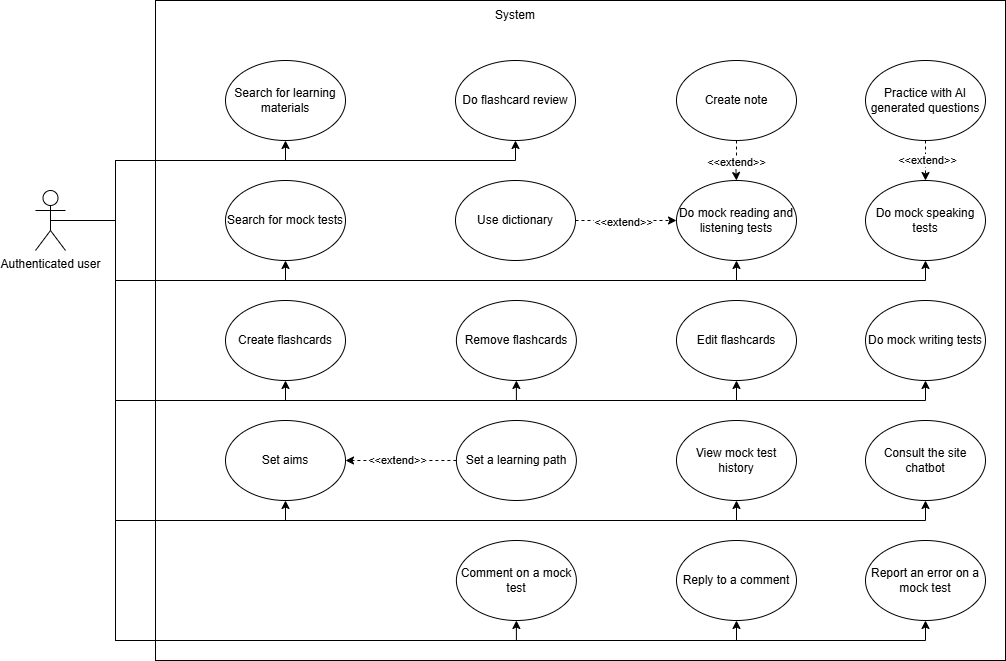

The diagram above was exported from draw.io. Its source (the exported page's mxGraphModel, read from the mxfile embedded in the PNG):
<mxGraphModel dx="1042" dy="527" grid="1" gridSize="10" guides="1" tooltips="1" connect="1" arrows="1" fold="1" page="1" pageScale="1" pageWidth="827" pageHeight="1169" math="0" shadow="0">
  <root>
    <mxCell id="0" />
    <mxCell id="1" parent="0" />
    <mxCell id="zp4D97MAHe4XEa4EJK-F-1" parent="1" style="rounded=0;whiteSpace=wrap;html=1;" value="" vertex="1">
      <mxGeometry height="660" width="850" x="600" y="160" as="geometry" />
    </mxCell>
    <mxCell id="zp4D97MAHe4XEa4EJK-F-21" edge="1" parent="1" source="zp4D97MAHe4XEa4EJK-F-4" style="edgeStyle=orthogonalEdgeStyle;rounded=0;orthogonalLoop=1;jettySize=auto;html=1;exitX=0.5;exitY=0.5;exitDx=0;exitDy=0;exitPerimeter=0;entryX=0.5;entryY=1;entryDx=0;entryDy=0;" target="zp4D97MAHe4XEa4EJK-F-7">
      <mxGeometry relative="1" as="geometry">
        <Array as="points">
          <mxPoint x="560" y="380" />
          <mxPoint x="560" y="440" />
          <mxPoint x="1181" y="440" />
        </Array>
        <mxPoint x="670" y="380" as="targetPoint" />
      </mxGeometry>
    </mxCell>
    <mxCell id="zp4D97MAHe4XEa4EJK-F-28" edge="1" parent="1" source="zp4D97MAHe4XEa4EJK-F-4" style="edgeStyle=orthogonalEdgeStyle;rounded=0;orthogonalLoop=1;jettySize=auto;html=1;exitX=0.5;exitY=0.5;exitDx=0;exitDy=0;exitPerimeter=0;entryX=0.5;entryY=1;entryDx=0;entryDy=0;" target="zp4D97MAHe4XEa4EJK-F-27">
      <mxGeometry relative="1" as="geometry">
        <Array as="points">
          <mxPoint x="560" y="380" />
          <mxPoint x="560" y="800" />
          <mxPoint x="1370" y="800" />
        </Array>
      </mxGeometry>
    </mxCell>
    <mxCell id="zp4D97MAHe4XEa4EJK-F-29" edge="1" parent="1" source="zp4D97MAHe4XEa4EJK-F-4" style="edgeStyle=orthogonalEdgeStyle;rounded=0;orthogonalLoop=1;jettySize=auto;html=1;exitX=0.5;exitY=0.5;exitDx=0;exitDy=0;exitPerimeter=0;entryX=0.5;entryY=1;entryDx=0;entryDy=0;" target="zp4D97MAHe4XEa4EJK-F-6">
      <mxGeometry relative="1" as="geometry">
        <Array as="points">
          <mxPoint x="560" y="380" />
          <mxPoint x="560" y="560" />
          <mxPoint x="730" y="560" />
        </Array>
      </mxGeometry>
    </mxCell>
    <mxCell id="zp4D97MAHe4XEa4EJK-F-30" edge="1" parent="1" source="zp4D97MAHe4XEa4EJK-F-4" style="edgeStyle=orthogonalEdgeStyle;rounded=0;orthogonalLoop=1;jettySize=auto;html=1;exitX=0.5;exitY=0.5;exitDx=0;exitDy=0;exitPerimeter=0;entryX=0.5;entryY=1;entryDx=0;entryDy=0;" target="zp4D97MAHe4XEa4EJK-F-18">
      <mxGeometry relative="1" as="geometry">
        <Array as="points">
          <mxPoint x="560" y="380" />
          <mxPoint x="560" y="560" />
          <mxPoint x="961" y="560" />
        </Array>
      </mxGeometry>
    </mxCell>
    <mxCell id="zp4D97MAHe4XEa4EJK-F-31" edge="1" parent="1" source="zp4D97MAHe4XEa4EJK-F-4" style="edgeStyle=orthogonalEdgeStyle;rounded=0;orthogonalLoop=1;jettySize=auto;html=1;exitX=0.5;exitY=0.5;exitDx=0;exitDy=0;exitPerimeter=0;entryX=0.5;entryY=1;entryDx=0;entryDy=0;" target="zp4D97MAHe4XEa4EJK-F-8">
      <mxGeometry relative="1" as="geometry">
        <Array as="points">
          <mxPoint x="560" y="380" />
          <mxPoint x="560" y="560" />
          <mxPoint x="1181" y="560" />
        </Array>
      </mxGeometry>
    </mxCell>
    <mxCell id="zp4D97MAHe4XEa4EJK-F-39" edge="1" parent="1" source="zp4D97MAHe4XEa4EJK-F-4" style="edgeStyle=orthogonalEdgeStyle;rounded=0;orthogonalLoop=1;jettySize=auto;html=1;exitX=0.5;exitY=0.5;exitDx=0;exitDy=0;exitPerimeter=0;entryX=0.5;entryY=1;entryDx=0;entryDy=0;" target="zp4D97MAHe4XEa4EJK-F-37">
      <mxGeometry relative="1" as="geometry">
        <Array as="points">
          <mxPoint x="560" y="380" />
          <mxPoint x="560" y="680" />
          <mxPoint x="730" y="680" />
        </Array>
      </mxGeometry>
    </mxCell>
    <mxCell id="zp4D97MAHe4XEa4EJK-F-44" edge="1" parent="1" source="zp4D97MAHe4XEa4EJK-F-4" style="edgeStyle=orthogonalEdgeStyle;rounded=0;orthogonalLoop=1;jettySize=auto;html=1;exitX=0.5;exitY=0.5;exitDx=0;exitDy=0;exitPerimeter=0;entryX=0.5;entryY=1;entryDx=0;entryDy=0;" target="zp4D97MAHe4XEa4EJK-F-43">
      <mxGeometry relative="1" as="geometry">
        <Array as="points">
          <mxPoint x="560" y="380" />
          <mxPoint x="560" y="800" />
          <mxPoint x="961" y="800" />
        </Array>
      </mxGeometry>
    </mxCell>
    <mxCell id="zp4D97MAHe4XEa4EJK-F-49" edge="1" parent="1" source="zp4D97MAHe4XEa4EJK-F-4" style="edgeStyle=orthogonalEdgeStyle;rounded=0;orthogonalLoop=1;jettySize=auto;html=1;exitX=0.5;exitY=0.5;exitDx=0;exitDy=0;exitPerimeter=0;entryX=0.5;entryY=1;entryDx=0;entryDy=0;" target="zp4D97MAHe4XEa4EJK-F-48">
      <mxGeometry relative="1" as="geometry">
        <Array as="points">
          <mxPoint x="560" y="380" />
          <mxPoint x="560" y="440" />
          <mxPoint x="730" y="440" />
        </Array>
      </mxGeometry>
    </mxCell>
    <mxCell id="zp4D97MAHe4XEa4EJK-F-51" edge="1" parent="1" source="zp4D97MAHe4XEa4EJK-F-4" style="edgeStyle=orthogonalEdgeStyle;rounded=0;orthogonalLoop=1;jettySize=auto;html=1;exitX=0.5;exitY=0.5;exitDx=0;exitDy=0;exitPerimeter=0;entryX=0.5;entryY=1;entryDx=0;entryDy=0;" target="zp4D97MAHe4XEa4EJK-F-45">
      <mxGeometry relative="1" as="geometry">
        <Array as="points">
          <mxPoint x="560" y="380" />
          <mxPoint x="560" y="800" />
          <mxPoint x="1181" y="800" />
        </Array>
      </mxGeometry>
    </mxCell>
    <mxCell id="zp4D97MAHe4XEa4EJK-F-52" edge="1" parent="1" source="zp4D97MAHe4XEa4EJK-F-4" style="edgeStyle=orthogonalEdgeStyle;rounded=0;orthogonalLoop=1;jettySize=auto;html=1;exitX=0.5;exitY=0.5;exitDx=0;exitDy=0;exitPerimeter=0;entryX=0.5;entryY=1;entryDx=0;entryDy=0;" target="zp4D97MAHe4XEa4EJK-F-50">
      <mxGeometry relative="1" as="geometry">
        <Array as="points">
          <mxPoint x="560" y="380" />
          <mxPoint x="560" y="320" />
          <mxPoint x="730" y="320" />
        </Array>
      </mxGeometry>
    </mxCell>
    <mxCell id="zp4D97MAHe4XEa4EJK-F-57" edge="1" parent="1" source="zp4D97MAHe4XEa4EJK-F-4" style="edgeStyle=orthogonalEdgeStyle;rounded=0;orthogonalLoop=1;jettySize=auto;html=1;exitX=0.5;exitY=0.5;exitDx=0;exitDy=0;exitPerimeter=0;entryX=0.5;entryY=1;entryDx=0;entryDy=0;" target="zp4D97MAHe4XEa4EJK-F-55">
      <mxGeometry relative="1" as="geometry">
        <Array as="points">
          <mxPoint x="560" y="380" />
          <mxPoint x="560" y="680" />
          <mxPoint x="1181" y="680" />
        </Array>
      </mxGeometry>
    </mxCell>
    <mxCell id="oZuUEq5c6rhQW1gk2PWX-2" edge="1" parent="1" source="zp4D97MAHe4XEa4EJK-F-4" style="edgeStyle=orthogonalEdgeStyle;rounded=0;orthogonalLoop=1;jettySize=auto;html=1;exitX=0.5;exitY=0.5;exitDx=0;exitDy=0;exitPerimeter=0;entryX=0.5;entryY=1;entryDx=0;entryDy=0;" target="zp4D97MAHe4XEa4EJK-F-32">
      <mxGeometry relative="1" as="geometry">
        <Array as="points">
          <mxPoint x="560" y="380" />
          <mxPoint x="560" y="320" />
          <mxPoint x="960" y="320" />
        </Array>
      </mxGeometry>
    </mxCell>
    <mxCell id="ZJ4Z7wQNKr2FWlzd0cJ3-2" edge="1" parent="1" source="zp4D97MAHe4XEa4EJK-F-4" style="edgeStyle=orthogonalEdgeStyle;rounded=0;orthogonalLoop=1;jettySize=auto;html=1;exitX=0.5;exitY=0.5;exitDx=0;exitDy=0;exitPerimeter=0;entryX=0.5;entryY=1;entryDx=0;entryDy=0;" target="ZJ4Z7wQNKr2FWlzd0cJ3-1">
      <mxGeometry relative="1" as="geometry">
        <Array as="points">
          <mxPoint x="560" y="380" />
          <mxPoint x="560" y="440" />
          <mxPoint x="1370" y="440" />
        </Array>
      </mxGeometry>
    </mxCell>
    <mxCell id="ZJ4Z7wQNKr2FWlzd0cJ3-8" edge="1" parent="1" source="zp4D97MAHe4XEa4EJK-F-4" style="edgeStyle=orthogonalEdgeStyle;rounded=0;orthogonalLoop=1;jettySize=auto;html=1;exitX=0.5;exitY=0.5;exitDx=0;exitDy=0;exitPerimeter=0;entryX=0.5;entryY=1;entryDx=0;entryDy=0;" target="zp4D97MAHe4XEa4EJK-F-53">
      <mxGeometry relative="1" as="geometry">
        <Array as="points">
          <mxPoint x="560" y="380" />
          <mxPoint x="560" y="680" />
          <mxPoint x="1370" y="680" />
        </Array>
      </mxGeometry>
    </mxCell>
    <mxCell id="X8EVVLg3avFNvFNjy5_L-3" edge="1" parent="1" source="zp4D97MAHe4XEa4EJK-F-4" style="edgeStyle=orthogonalEdgeStyle;rounded=0;orthogonalLoop=1;jettySize=auto;html=1;exitX=0.5;exitY=0.5;exitDx=0;exitDy=0;exitPerimeter=0;entryX=0.5;entryY=1;entryDx=0;entryDy=0;" target="X8EVVLg3avFNvFNjy5_L-1">
      <mxGeometry relative="1" as="geometry">
        <Array as="points">
          <mxPoint x="560" y="380" />
          <mxPoint x="560" y="560" />
          <mxPoint x="1370" y="560" />
        </Array>
      </mxGeometry>
    </mxCell>
    <mxCell id="zp4D97MAHe4XEa4EJK-F-4" parent="1" style="shape=umlActor;verticalLabelPosition=bottom;verticalAlign=top;html=1;outlineConnect=0;" value="Authenticated user" vertex="1">
      <mxGeometry height="60" width="30" x="480" y="350" as="geometry" />
    </mxCell>
    <mxCell id="zp4D97MAHe4XEa4EJK-F-5" parent="1" style="text;html=1;whiteSpace=wrap;strokeColor=none;fillColor=none;align=center;verticalAlign=middle;rounded=0;" value="System" vertex="1">
      <mxGeometry height="30" width="60" x="930" y="160" as="geometry" />
    </mxCell>
    <mxCell id="zp4D97MAHe4XEa4EJK-F-6" parent="1" style="ellipse;whiteSpace=wrap;html=1;" value="Create flashcards" vertex="1">
      <mxGeometry height="80" width="120" x="670" y="460" as="geometry" />
    </mxCell>
    <mxCell id="zp4D97MAHe4XEa4EJK-F-7" parent="1" style="ellipse;whiteSpace=wrap;html=1;" value="Do mock reading and listening tests" vertex="1">
      <mxGeometry height="80" width="120" x="1121" y="340" as="geometry" />
    </mxCell>
    <mxCell id="zp4D97MAHe4XEa4EJK-F-8" parent="1" style="ellipse;whiteSpace=wrap;html=1;" value="Edit flashcards" vertex="1">
      <mxGeometry height="80" width="120" x="1121" y="460" as="geometry" />
    </mxCell>
    <mxCell id="zp4D97MAHe4XEa4EJK-F-16" edge="1" parent="1" source="zp4D97MAHe4XEa4EJK-F-12" style="edgeStyle=orthogonalEdgeStyle;rounded=0;orthogonalLoop=1;jettySize=auto;html=1;exitX=1;exitY=0.5;exitDx=0;exitDy=0;entryX=0;entryY=0.5;entryDx=0;entryDy=0;dashed=1;" target="zp4D97MAHe4XEa4EJK-F-7">
      <mxGeometry relative="1" as="geometry" />
    </mxCell>
    <mxCell id="zp4D97MAHe4XEa4EJK-F-17" connectable="0" parent="zp4D97MAHe4XEa4EJK-F-16" style="edgeLabel;html=1;align=center;verticalAlign=middle;resizable=0;points=[];" value="&amp;lt;&amp;lt;extend&amp;gt;&amp;gt;" vertex="1">
      <mxGeometry relative="1" x="-0.0662" y="-1" as="geometry">
        <mxPoint as="offset" />
      </mxGeometry>
    </mxCell>
    <mxCell id="zp4D97MAHe4XEa4EJK-F-12" parent="1" style="ellipse;whiteSpace=wrap;html=1;" value="Use dictionary" vertex="1">
      <mxGeometry height="80" width="120" x="900" y="340" as="geometry" />
    </mxCell>
    <mxCell id="zp4D97MAHe4XEa4EJK-F-18" parent="1" style="ellipse;whiteSpace=wrap;html=1;" value="Remove flashcards" vertex="1">
      <mxGeometry height="80" width="120" x="900.9" y="460" as="geometry" />
    </mxCell>
    <mxCell id="zp4D97MAHe4XEa4EJK-F-27" parent="1" style="ellipse;whiteSpace=wrap;html=1;" value="Report an error on a mock test" vertex="1">
      <mxGeometry height="80" width="120" x="1310" y="700" as="geometry" />
    </mxCell>
    <mxCell id="zp4D97MAHe4XEa4EJK-F-32" parent="1" style="ellipse;whiteSpace=wrap;html=1;" value="Do flashcard review" vertex="1">
      <mxGeometry height="80" width="120" x="900" y="220" as="geometry" />
    </mxCell>
    <mxCell id="zp4D97MAHe4XEa4EJK-F-37" parent="1" style="ellipse;whiteSpace=wrap;html=1;" value="Set aims" vertex="1">
      <mxGeometry height="80" width="120" x="670" y="580" as="geometry" />
    </mxCell>
    <mxCell id="zp4D97MAHe4XEa4EJK-F-41" edge="1" parent="1" source="zp4D97MAHe4XEa4EJK-F-40" style="edgeStyle=orthogonalEdgeStyle;rounded=0;orthogonalLoop=1;jettySize=auto;html=1;exitX=0;exitY=0.5;exitDx=0;exitDy=0;entryX=1;entryY=0.5;entryDx=0;entryDy=0;dashed=1;" target="zp4D97MAHe4XEa4EJK-F-37">
      <mxGeometry relative="1" as="geometry" />
    </mxCell>
    <mxCell id="zp4D97MAHe4XEa4EJK-F-42" connectable="0" parent="zp4D97MAHe4XEa4EJK-F-41" style="edgeLabel;html=1;align=center;verticalAlign=middle;resizable=0;points=[];" value="&amp;lt;&amp;lt;extend&amp;gt;&amp;gt;" vertex="1">
      <mxGeometry relative="1" x="0.0578" y="-1" as="geometry">
        <mxPoint as="offset" />
      </mxGeometry>
    </mxCell>
    <mxCell id="zp4D97MAHe4XEa4EJK-F-40" parent="1" style="ellipse;whiteSpace=wrap;html=1;" value="Set a learning path" vertex="1">
      <mxGeometry height="80" width="120" x="900.9" y="580" as="geometry" />
    </mxCell>
    <mxCell id="zp4D97MAHe4XEa4EJK-F-43" parent="1" style="ellipse;whiteSpace=wrap;html=1;" value="Comment on a mock test" vertex="1">
      <mxGeometry height="80" width="120" x="900.9" y="700" as="geometry" />
    </mxCell>
    <mxCell id="zp4D97MAHe4XEa4EJK-F-45" parent="1" style="ellipse;whiteSpace=wrap;html=1;" value="Reply to a comment" vertex="1">
      <mxGeometry height="80" width="120" x="1121" y="700" as="geometry" />
    </mxCell>
    <mxCell id="zp4D97MAHe4XEa4EJK-F-48" parent="1" style="ellipse;whiteSpace=wrap;html=1;" value="Search for mock tests" vertex="1">
      <mxGeometry height="80" width="120" x="670" y="340" as="geometry" />
    </mxCell>
    <mxCell id="zp4D97MAHe4XEa4EJK-F-50" parent="1" style="ellipse;whiteSpace=wrap;html=1;" value="Search for learning materials" vertex="1">
      <mxGeometry height="80" width="120" x="670" y="220" as="geometry" />
    </mxCell>
    <mxCell id="zp4D97MAHe4XEa4EJK-F-53" parent="1" style="ellipse;whiteSpace=wrap;html=1;" value="Consult the site chatbot" vertex="1">
      <mxGeometry height="80" width="120" x="1310" y="580" as="geometry" />
    </mxCell>
    <mxCell id="zp4D97MAHe4XEa4EJK-F-55" parent="1" style="ellipse;whiteSpace=wrap;html=1;" value="View mock test history" vertex="1">
      <mxGeometry height="80" width="120" x="1121" y="580" as="geometry" />
    </mxCell>
    <mxCell id="VUWK87A1ywef2maMzz_4-2" edge="1" parent="1" source="VUWK87A1ywef2maMzz_4-1" style="edgeStyle=orthogonalEdgeStyle;rounded=0;orthogonalLoop=1;jettySize=auto;html=1;exitX=0.5;exitY=1;exitDx=0;exitDy=0;dashed=1;entryX=0.5;entryY=0;entryDx=0;entryDy=0;" target="zp4D97MAHe4XEa4EJK-F-7">
      <mxGeometry relative="1" as="geometry">
        <Array as="points">
          <mxPoint x="1181" y="320" />
          <mxPoint x="1180" y="340" />
        </Array>
      </mxGeometry>
    </mxCell>
    <mxCell id="VUWK87A1ywef2maMzz_4-4" connectable="0" parent="VUWK87A1ywef2maMzz_4-2" style="edgeLabel;html=1;align=center;verticalAlign=middle;resizable=0;points=[];" value="&amp;lt;&amp;lt;extend&amp;gt;&amp;gt;" vertex="1">
      <mxGeometry relative="1" x="-0.0254" y="1" as="geometry">
        <mxPoint x="-1" as="offset" />
      </mxGeometry>
    </mxCell>
    <mxCell id="VUWK87A1ywef2maMzz_4-1" parent="1" style="ellipse;whiteSpace=wrap;html=1;" value="Create note" vertex="1">
      <mxGeometry height="80" width="120" x="1121" y="220" as="geometry" />
    </mxCell>
    <mxCell id="ZJ4Z7wQNKr2FWlzd0cJ3-1" parent="1" style="ellipse;whiteSpace=wrap;html=1;" value="Do mock speaking tests" vertex="1">
      <mxGeometry height="80" width="120" x="1310" y="340" as="geometry" />
    </mxCell>
    <mxCell id="ZJ4Z7wQNKr2FWlzd0cJ3-3" parent="1" style="ellipse;whiteSpace=wrap;html=1;" value="Practice with AI generated questions" vertex="1">
      <mxGeometry height="80" width="120" x="1310" y="220" as="geometry" />
    </mxCell>
    <mxCell id="ZJ4Z7wQNKr2FWlzd0cJ3-4" edge="1" parent="1" source="ZJ4Z7wQNKr2FWlzd0cJ3-3" style="edgeStyle=orthogonalEdgeStyle;rounded=0;orthogonalLoop=1;jettySize=auto;html=1;exitX=0.5;exitY=1;exitDx=0;exitDy=0;dashed=1;entryX=0.5;entryY=0;entryDx=0;entryDy=0;" target="ZJ4Z7wQNKr2FWlzd0cJ3-1">
      <mxGeometry relative="1" as="geometry">
        <Array as="points" />
        <mxPoint x="1239" y="310" as="sourcePoint" />
        <mxPoint x="1370" y="340" as="targetPoint" />
      </mxGeometry>
    </mxCell>
    <mxCell id="ZJ4Z7wQNKr2FWlzd0cJ3-5" connectable="0" parent="ZJ4Z7wQNKr2FWlzd0cJ3-4" style="edgeLabel;html=1;align=center;verticalAlign=middle;resizable=0;points=[];" value="&amp;lt;&amp;lt;extend&amp;gt;&amp;gt;" vertex="1">
      <mxGeometry relative="1" x="-0.0254" y="1" as="geometry">
        <mxPoint as="offset" />
      </mxGeometry>
    </mxCell>
    <mxCell id="X8EVVLg3avFNvFNjy5_L-1" parent="1" style="ellipse;whiteSpace=wrap;html=1;" value="Do mock writing tests" vertex="1">
      <mxGeometry height="80" width="120" x="1310" y="460" as="geometry" />
    </mxCell>
  </root>
</mxGraphModel>